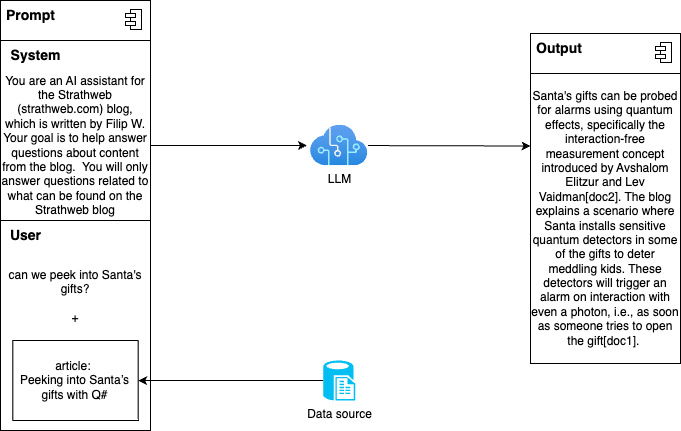

The diagram above was exported from draw.io. Its source (the exported page's mxGraphModel, read from the mxfile embedded in the PNG):
<mxGraphModel dx="1782" dy="-241" grid="1" gridSize="10" guides="1" tooltips="1" connect="1" arrows="1" fold="1" page="0" pageScale="1" pageWidth="827" pageHeight="1169" math="0" shadow="0">
  <root>
    <mxCell id="0" />
    <mxCell id="1" parent="0" />
    <mxCell id="96" value="" style="fontStyle=1;align=center;verticalAlign=top;childLayout=stackLayout;horizontal=1;horizontalStack=0;resizeParent=1;resizeParentMax=0;resizeLast=0;marginBottom=0;" parent="1" vertex="1">
      <mxGeometry x="-270" y="1470" width="150" height="40" as="geometry" />
    </mxCell>
    <mxCell id="97" value="&lt;font style=&quot;font-size: 14px;&quot;&gt;&lt;b&gt;Prompt&lt;/b&gt;&lt;/font&gt;" style="html=1;align=left;spacingLeft=4;verticalAlign=top;strokeColor=none;fillColor=none;" parent="96" vertex="1">
      <mxGeometry width="150" height="40" as="geometry" />
    </mxCell>
    <mxCell id="98" value="" style="shape=module;jettyWidth=10;jettyHeight=4;" parent="97" vertex="1">
      <mxGeometry x="1" width="16" height="20" relative="1" as="geometry">
        <mxPoint x="-25" y="9" as="offset" />
      </mxGeometry>
    </mxCell>
    <mxCell id="99" style="edgeStyle=none;html=1;entryX=-0.062;entryY=0.5;entryDx=0;entryDy=0;entryPerimeter=0;fontSize=14;" parent="1" source="100" target="105" edge="1">
      <mxGeometry relative="1" as="geometry" />
    </mxCell>
    <mxCell id="100" value="&lt;div style=&quot;border-color: var(--border-color);&quot;&gt;You are an AI assistant for the Strathweb (strathweb.com) blog, which is written by Filip W. Your goal is to help answer questions about content from the blog.&amp;nbsp; You will only answer questions related to what can be found on the Strathweb blog&lt;br&gt;&lt;/div&gt;" style="rounded=0;whiteSpace=wrap;html=1;" parent="1" vertex="1">
      <mxGeometry x="-270" y="1510" width="150" height="210" as="geometry" />
    </mxCell>
    <mxCell id="101" value="&lt;div style=&quot;border-color: var(--border-color);&quot;&gt;can we peek into Santa's gifts?&lt;br&gt;&lt;/div&gt;&lt;div style=&quot;border-color: var(--border-color);&quot;&gt;&lt;br&gt;&lt;/div&gt;&lt;div style=&quot;border-color: var(--border-color);&quot;&gt;+&lt;/div&gt;&lt;div style=&quot;border-color: var(--border-color);&quot;&gt;&lt;br&gt;&lt;/div&gt;&lt;div style=&quot;border-color: var(--border-color);&quot;&gt;&lt;br&gt;&lt;/div&gt;&lt;div style=&quot;border-color: var(--border-color);&quot;&gt;&lt;br&gt;&lt;/div&gt;&lt;div style=&quot;border-color: var(--border-color);&quot;&gt;&lt;br&gt;&lt;/div&gt;" style="rounded=0;whiteSpace=wrap;html=1;" parent="1" vertex="1">
      <mxGeometry x="-270" y="1690" width="150" height="210" as="geometry" />
    </mxCell>
    <mxCell id="102" value="&lt;b&gt;&lt;font style=&quot;font-size: 14px;&quot;&gt;System&lt;/font&gt;&lt;/b&gt;" style="text;html=1;align=center;verticalAlign=middle;resizable=0;points=[];autosize=1;strokeColor=none;fillColor=none;" parent="1" vertex="1">
      <mxGeometry x="-270" y="1510" width="70" height="30" as="geometry" />
    </mxCell>
    <mxCell id="103" value="&lt;b&gt;&lt;font style=&quot;font-size: 14px;&quot;&gt;User&lt;/font&gt;&lt;/b&gt;" style="text;html=1;align=center;verticalAlign=middle;resizable=0;points=[];autosize=1;strokeColor=none;fillColor=none;" parent="1" vertex="1">
      <mxGeometry x="-270" y="1690" width="50" height="30" as="geometry" />
    </mxCell>
    <mxCell id="104" style="edgeStyle=none;html=1;entryX=0;entryY=0.25;entryDx=0;entryDy=0;fontSize=14;" parent="1" source="105" target="109" edge="1">
      <mxGeometry relative="1" as="geometry" />
    </mxCell>
    <mxCell id="105" value="LLM" style="aspect=fixed;html=1;points=[];align=center;image;fontSize=12;image=img/lib/azure2/ai_machine_learning/Cognitive_Services.svg;" parent="1" vertex="1">
      <mxGeometry x="40" y="1594.75" width="57.38" height="40.5" as="geometry" />
    </mxCell>
    <mxCell id="106" value="" style="fontStyle=1;align=center;verticalAlign=top;childLayout=stackLayout;horizontal=1;horizontalStack=0;resizeParent=1;resizeParentMax=0;resizeLast=0;marginBottom=0;" parent="1" vertex="1">
      <mxGeometry x="260" y="1503" width="150" height="40" as="geometry" />
    </mxCell>
    <mxCell id="107" value="&lt;font style=&quot;font-size: 14px;&quot;&gt;&lt;b&gt;Output&lt;/b&gt;&lt;/font&gt;" style="html=1;align=left;spacingLeft=4;verticalAlign=top;strokeColor=none;fillColor=none;" parent="106" vertex="1">
      <mxGeometry width="150" height="40" as="geometry" />
    </mxCell>
    <mxCell id="108" value="" style="shape=module;jettyWidth=10;jettyHeight=4;" parent="107" vertex="1">
      <mxGeometry x="1" width="16" height="20" relative="1" as="geometry">
        <mxPoint x="-25" y="9" as="offset" />
      </mxGeometry>
    </mxCell>
    <mxCell id="109" value="&lt;div style=&quot;border-color: var(--border-color);&quot;&gt;Santa's gifts can be probed for alarms using quantum effects, specifically the interaction-free measurement concept introduced by Avshalom Elitzur and Lev Vaidman[doc2]. The blog explains a scenario where Santa installs sensitive quantum detectors in some of the gifts to deter meddling kids. These detectors will trigger an alarm on interaction with even a photon, i.e., as soon as someone tries to open the gift[doc1].&amp;nbsp;&lt;br&gt;&lt;/div&gt;" style="rounded=0;whiteSpace=wrap;html=1;" parent="1" vertex="1">
      <mxGeometry x="260" y="1543" width="150" height="290" as="geometry" />
    </mxCell>
    <mxCell id="113" style="edgeStyle=none;html=1;fontSize=14;" parent="1" source="110" target="112" edge="1">
      <mxGeometry relative="1" as="geometry" />
    </mxCell>
    <mxCell id="110" value="Data source" style="verticalLabelPosition=bottom;html=1;verticalAlign=top;align=center;strokeColor=none;fillColor=#00BEF2;shape=mxgraph.azure.sql_reporting;" parent="1" vertex="1">
      <mxGeometry x="52.69" y="1830" width="32" height="40" as="geometry" />
    </mxCell>
    <mxCell id="112" value="&lt;div style=&quot;border-color: var(--border-color);&quot;&gt;article:&amp;nbsp;&lt;/div&gt;&lt;div style=&quot;border-color: var(--border-color);&quot;&gt;Peeking into Santa’s gifts with Q#&lt;br&gt;&lt;/div&gt;" style="rounded=0;whiteSpace=wrap;html=1;" parent="1" vertex="1">
      <mxGeometry x="-257.65999999999997" y="1810" width="125.31" height="80" as="geometry" />
    </mxCell>
  </root>
</mxGraphModel>